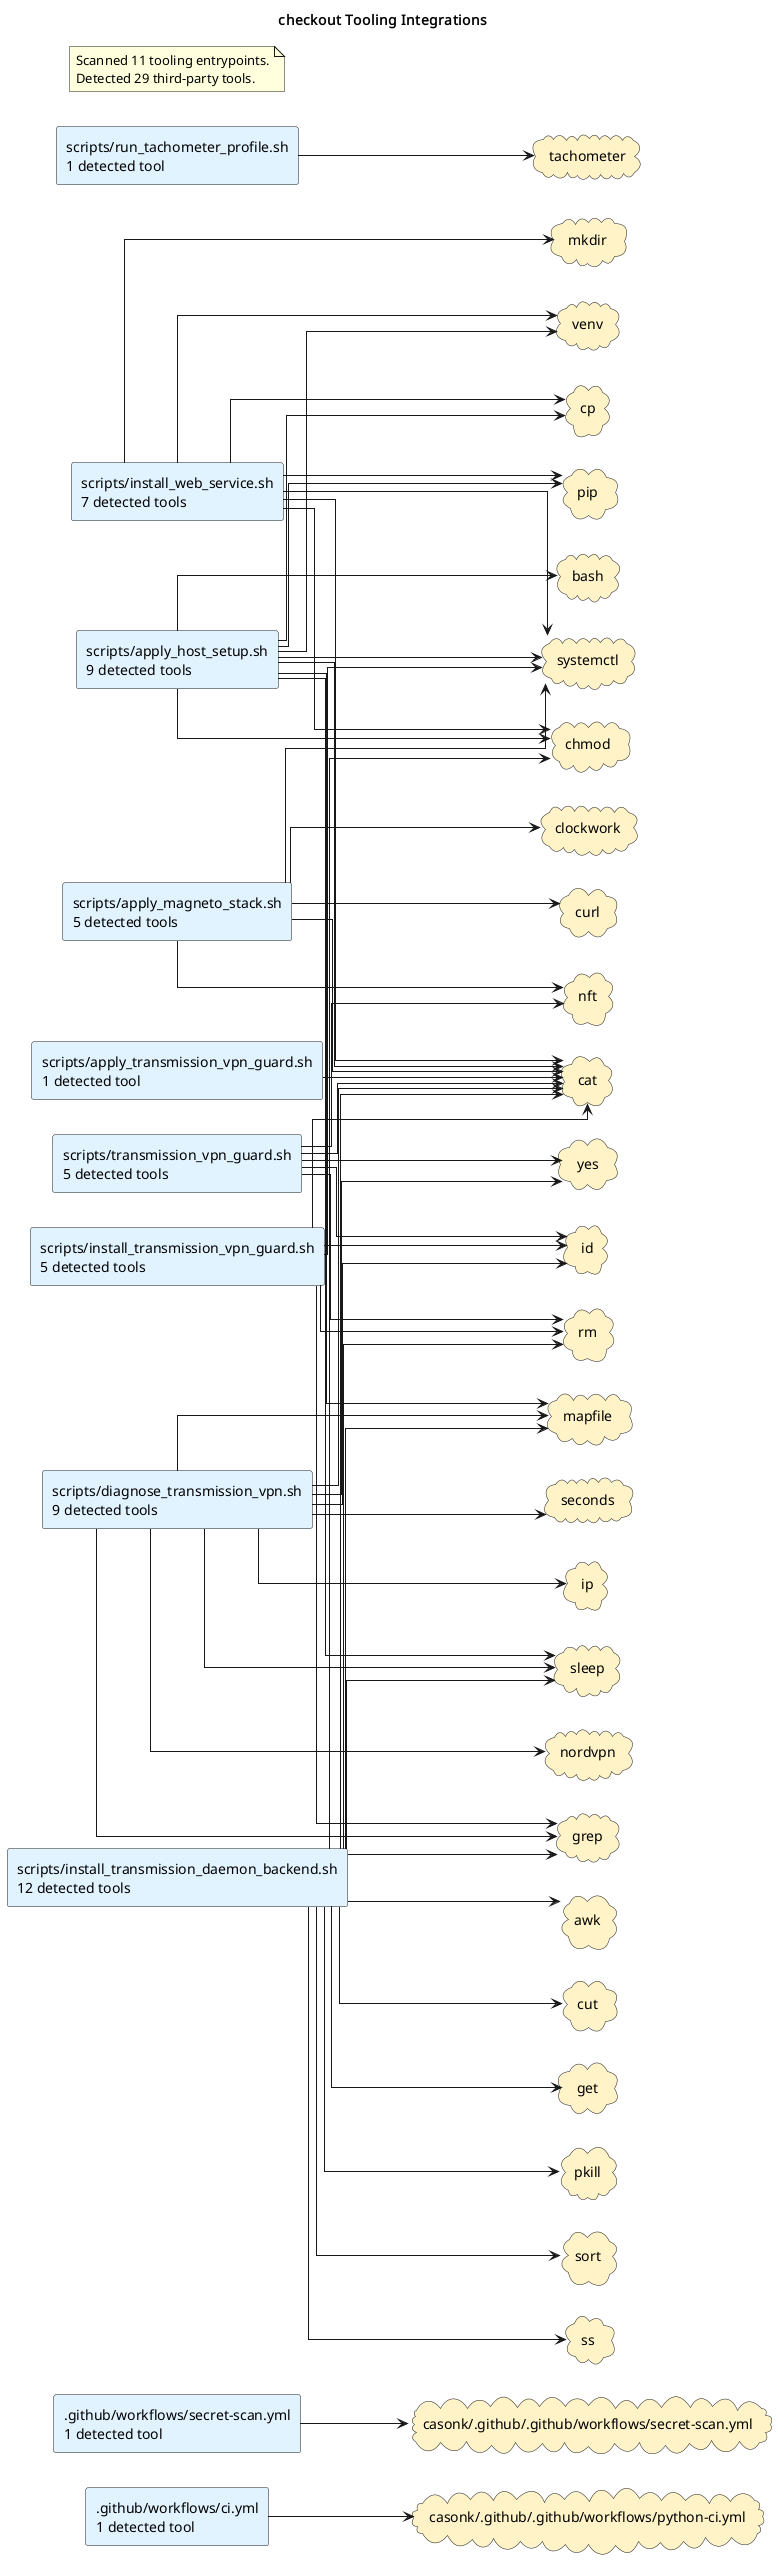

The diagram above was rendered by PlantUML. Its source (embedded in the PNG):
@startuml
title checkout Tooling Integrations
left to right direction
skinparam shadowing false
skinparam defaultFontName Monospace
skinparam componentStyle rectangle
skinparam linetype ortho
rectangle ".github/workflows/ci.yml\n1 detected tool" as source_github_workflows_ci_yml #E0F2FE
rectangle ".github/workflows/secret-scan.yml\n1 detected tool" as source_github_workflows_secret_scan_yml #E0F2FE
rectangle "scripts/apply_host_setup.sh\n9 detected tools" as source_scripts_apply_host_setup_sh #E0F2FE
rectangle "scripts/apply_magneto_stack.sh\n5 detected tools" as source_scripts_apply_magneto_stack_sh #E0F2FE
rectangle "scripts/apply_transmission_vpn_guard.sh\n1 detected tool" as source_scripts_apply_transmission_vpn_guard_sh #E0F2FE
rectangle "scripts/diagnose_transmission_vpn.sh\n9 detected tools" as source_scripts_diagnose_transmission_vpn_sh #E0F2FE
rectangle "scripts/install_transmission_daemon_backend.sh\n12 detected tools" as source_scripts_install_transmission_daemon_backend_sh #E0F2FE
rectangle "scripts/install_transmission_vpn_guard.sh\n5 detected tools" as source_scripts_install_transmission_vpn_guard_sh #E0F2FE
rectangle "scripts/install_web_service.sh\n7 detected tools" as source_scripts_install_web_service_sh #E0F2FE
rectangle "scripts/run_tachometer_profile.sh\n1 detected tool" as source_scripts_run_tachometer_profile_sh #E0F2FE
rectangle "scripts/transmission_vpn_guard.sh\n5 detected tools" as source_scripts_transmission_vpn_guard_sh #E0F2FE
cloud "awk" as tool_awk #FEF3C7
cloud "bash" as tool_bash #FEF3C7
cloud "casonk/.github/.github/workflows/python-ci.yml" as tool_casonk_github_github_workflows_python_ci_yml #FEF3C7
cloud "casonk/.github/.github/workflows/secret-scan.yml" as tool_casonk_github_github_workflows_secret_scan_yml #FEF3C7
cloud "cat" as tool_cat #FEF3C7
cloud "chmod" as tool_chmod #FEF3C7
cloud "clockwork" as tool_clockwork #FEF3C7
cloud "cp" as tool_cp #FEF3C7
cloud "curl" as tool_curl #FEF3C7
cloud "cut" as tool_cut #FEF3C7
cloud "get" as tool_get #FEF3C7
cloud "grep" as tool_grep #FEF3C7
cloud "id" as tool_id #FEF3C7
cloud "ip" as tool_ip #FEF3C7
cloud "mapfile" as tool_mapfile #FEF3C7
cloud "mkdir" as tool_mkdir #FEF3C7
cloud "nft" as tool_nft #FEF3C7
cloud "nordvpn" as tool_nordvpn #FEF3C7
cloud "pip" as tool_pip #FEF3C7
cloud "pkill" as tool_pkill #FEF3C7
cloud "rm" as tool_rm #FEF3C7
cloud "seconds" as tool_seconds #FEF3C7
cloud "sleep" as tool_sleep #FEF3C7
cloud "sort" as tool_sort #FEF3C7
cloud "ss" as tool_ss #FEF3C7
cloud "systemctl" as tool_systemctl #FEF3C7
cloud "tachometer" as tool_tachometer #FEF3C7
cloud "venv" as tool_venv #FEF3C7
cloud "yes" as tool_yes #FEF3C7
source_github_workflows_ci_yml --> tool_casonk_github_github_workflows_python_ci_yml
source_github_workflows_secret_scan_yml --> tool_casonk_github_github_workflows_secret_scan_yml
source_scripts_apply_host_setup_sh --> tool_bash
source_scripts_apply_host_setup_sh --> tool_cat
source_scripts_apply_host_setup_sh --> tool_chmod
source_scripts_apply_host_setup_sh --> tool_cp
source_scripts_apply_host_setup_sh --> tool_mapfile
source_scripts_apply_host_setup_sh --> tool_pip
source_scripts_apply_host_setup_sh --> tool_sleep
source_scripts_apply_host_setup_sh --> tool_systemctl
source_scripts_apply_host_setup_sh --> tool_venv
source_scripts_apply_magneto_stack_sh --> tool_cat
source_scripts_apply_magneto_stack_sh --> tool_clockwork
source_scripts_apply_magneto_stack_sh --> tool_curl
source_scripts_apply_magneto_stack_sh --> tool_nft
source_scripts_apply_magneto_stack_sh --> tool_systemctl
source_scripts_apply_transmission_vpn_guard_sh --> tool_cat
source_scripts_diagnose_transmission_vpn_sh --> tool_cat
source_scripts_diagnose_transmission_vpn_sh --> tool_grep
source_scripts_diagnose_transmission_vpn_sh --> tool_id
source_scripts_diagnose_transmission_vpn_sh --> tool_ip
source_scripts_diagnose_transmission_vpn_sh --> tool_mapfile
source_scripts_diagnose_transmission_vpn_sh --> tool_nordvpn
source_scripts_diagnose_transmission_vpn_sh --> tool_seconds
source_scripts_diagnose_transmission_vpn_sh --> tool_sleep
source_scripts_diagnose_transmission_vpn_sh --> tool_yes
source_scripts_install_transmission_daemon_backend_sh --> tool_awk
source_scripts_install_transmission_daemon_backend_sh --> tool_cat
source_scripts_install_transmission_daemon_backend_sh --> tool_chmod
source_scripts_install_transmission_daemon_backend_sh --> tool_cut
source_scripts_install_transmission_daemon_backend_sh --> tool_get
source_scripts_install_transmission_daemon_backend_sh --> tool_grep
source_scripts_install_transmission_daemon_backend_sh --> tool_mapfile
source_scripts_install_transmission_daemon_backend_sh --> tool_pkill
source_scripts_install_transmission_daemon_backend_sh --> tool_rm
source_scripts_install_transmission_daemon_backend_sh --> tool_sleep
source_scripts_install_transmission_daemon_backend_sh --> tool_sort
source_scripts_install_transmission_daemon_backend_sh --> tool_ss
source_scripts_install_transmission_vpn_guard_sh --> tool_cat
source_scripts_install_transmission_vpn_guard_sh --> tool_grep
source_scripts_install_transmission_vpn_guard_sh --> tool_id
source_scripts_install_transmission_vpn_guard_sh --> tool_rm
source_scripts_install_transmission_vpn_guard_sh --> tool_systemctl
source_scripts_install_web_service_sh --> tool_cat
source_scripts_install_web_service_sh --> tool_chmod
source_scripts_install_web_service_sh --> tool_cp
source_scripts_install_web_service_sh --> tool_mkdir
source_scripts_install_web_service_sh --> tool_pip
source_scripts_install_web_service_sh --> tool_systemctl
source_scripts_install_web_service_sh --> tool_venv
source_scripts_run_tachometer_profile_sh --> tool_tachometer
source_scripts_transmission_vpn_guard_sh --> tool_cat
source_scripts_transmission_vpn_guard_sh --> tool_id
source_scripts_transmission_vpn_guard_sh --> tool_nft
source_scripts_transmission_vpn_guard_sh --> tool_rm
source_scripts_transmission_vpn_guard_sh --> tool_yes
note as toolingGraphSummary
Scanned 11 tooling entrypoints.
Detected 29 third-party tools.
end note
@enduml